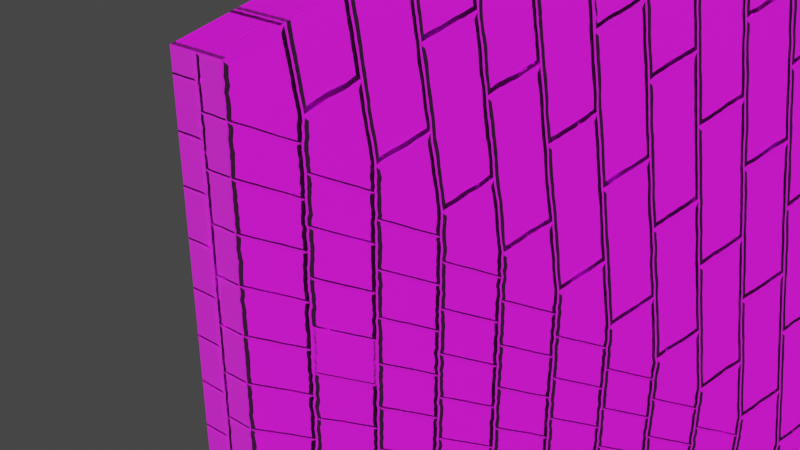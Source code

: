 # Source: Wall.blend  (saved by Blender 3.6.11; exported with 4.5.12 LTS)
import bpy
from mathutils import Matrix  # noqa: F401  (used for matrix-valued properties, if any)

bpy.ops.wm.read_factory_settings(use_empty=True)
scene = bpy.context.scene
scene.name = 'Scene'

# ---- collections
col_collection = bpy.data.collections.new('Collection'); scene.collection.children.link(col_collection)

# ---- images (referenced by path relative to the original .blend; pixels are not part of the script)
import os
ASSET_DIR = os.environ.get("B2B_ASSET_DIR", "")  # directory of the original .blend (textures are referenced by path, not embedded)
HERE = os.path.dirname(os.path.abspath(__file__))  # packed textures are extracted next to this script under _unpacked/

def load_image(name, relpath, width, height, colorspace="sRGB"):
    """Load a texture the original file referenced (path relative to the .blend, or extracted next to this script)."""
    p = next((c for c in (os.path.join(HERE, relpath), os.path.join(ASSET_DIR, relpath)) if relpath and os.path.exists(c)), "")
    if p:
        img = bpy.data.images.load(p, check_existing=True)
        img.name = name
    else:  # same state as the original file: an image datablock whose file is absent (Cycles renders it pink)
        img = bpy.data.images.new(name, width, height)
        img.source = "FILE"
        img.filepath = "//" + (relpath or name)
    img.colorspace_settings.name = colorspace
    return img
img_brickbasetexture = load_image('BrickBaseTexture', 'BrickBaseTexture.png', 1024, 1024, 'sRGB')
img_bricknormaltexture = load_image('BrickNormalTexture', 'BrickNormalTexture.png', 1024, 1024, 'sRGB')

# ---- materials (node trees are filled in below, after node groups)
mat_brick = bpy.data.materials.new('Brick')
mat_brick.displacement_method = 'BOTH'
mat_brick.alpha_threshold = 0.0
mat_brick.roughness = 0.5
mat_brick.line_color = (0.0, 0.0, 0.0, 1.0)

# ---- node groups
ng_brick = bpy.data.node_groups.new('Brick', 'ShaderNodeTree')
_s = ng_brick.interface.new_socket(name='Shader', in_out='OUTPUT', socket_type='NodeSocketShader')
_s = ng_brick.interface.new_socket(name='Displacement', in_out='OUTPUT', socket_type='NodeSocketVector')
_s = ng_brick.interface.new_socket(name='Vector', in_out='INPUT', socket_type='NodeSocketVector')
_s = ng_brick.interface.new_socket(name='Scale', in_out='INPUT', socket_type='NodeSocketFloat')
_s.default_value = 1.0
_s = ng_brick.interface.new_socket(name='Color 1', in_out='INPUT', socket_type='NodeSocketColor')
_s.default_value = (0.1274, 0.05127, 0.04519, 1.0)
_s = ng_brick.interface.new_socket(name='Color 2', in_out='INPUT', socket_type='NodeSocketColor')
_s.default_value = (0.5395, 0.4125, 0.3663, 1.0)
_s = ng_brick.interface.new_socket(name='Brightness', in_out='INPUT', socket_type='NodeSocketFloat')
_s.default_value = 1.0
_s.min_value = 0.0
_s.max_value = 2.0
_s = ng_brick.interface.new_socket(name='Roughness', in_out='INPUT', socket_type='NodeSocketFloat')
_s.subtype = 'FACTOR'
_s.default_value = 0.7227
_s.min_value = 0.0
_s.max_value = 1.0
_s = ng_brick.interface.new_socket(name='Bricks Bump Strength', in_out='INPUT', socket_type='NodeSocketFloat')
_s.subtype = 'FACTOR'
_s.default_value = 0.5
_s.min_value = 0.0
_s.max_value = 1.0
_s = ng_brick.interface.new_socket(name='Noise Bump Strength', in_out='INPUT', socket_type='NodeSocketFloat')
_s.subtype = 'FACTOR'
_s.default_value = 0.5
_s.min_value = 0.0
_s.max_value = 1.0
_N = ng_brick.nodes; _L = ng_brick.links
n0 = _N.new('NodeGroupOutput'); n0.name = 'Group Output'; n0.location = (1599, 0)
n1 = _N.new('ShaderNodeMapping'); n1.name = 'Mapping'; n1.location = (-1409, -147)
n2 = _N.new('ShaderNodeMix'); n2.name = 'Mix'; n2.location = (-1007, 5)
n2.data_type = 'RGBA'
n2.blend_type = 'LINEAR_LIGHT'
n2.inputs[0].default_value = 0.001
n3 = _N.new('ShaderNodeTexNoise'); n3.name = 'Noise Texture.001'; n3.location = (-1210, 148)
n3.inputs[2].default_value = 100.0
n3.inputs[3].default_value = 15.0
n4 = _N.new('ShaderNodeAmbientOcclusion'); n4.name = 'Ambient Occlusion'; n4.location = (-541, 455)
n4.inputs[1].default_value = 10.0
n5 = _N.new('ShaderNodeValToRGB'); n5.name = 'Color Ramp.001'; n5.location = (-283, 447)
while len(n5.color_ramp.elements) > 1: n5.color_ramp.elements.remove(n5.color_ramp.elements[-1])
n5.color_ramp.elements[0].position = 0.5; n5.color_ramp.elements[0].color = (0.0, 0.0, 0.0, 1.0)
_e = n5.color_ramp.elements.new(0.8455); _e.color = (1.0, 1.0, 1.0, 1.0)
n6 = _N.new('ShaderNodeMix'); n6.name = 'Mix.002'; n6.location = (-189, 131)
n6.data_type = 'RGBA'
n6.inputs[0].default_value = 0.2
n7 = _N.new('ShaderNodeDisplacement'); n7.name = 'Displacement'; n7.location = (1409, -80)
n7.inputs[1].default_value = 0.0
n7.inputs[2].default_value = 10.0
n8 = _N.new('ShaderNodeTexBrick'); n8.name = 'Brick Texture'; n8.location = (-789, -74)
n8.inputs[1].default_value = (0.0, 0.0, 0.0, 1.0)
n8.inputs[2].default_value = (0.4471, 0.4471, 0.4471, 1.0)
n8.inputs[4].default_value = 10.0
n8.inputs[6].default_value = 0.8
n9 = _N.new('ShaderNodeBump'); n9.name = 'Bump'; n9.location = (670, -245)
n9.inputs[1].default_value = 1.0
n9.inputs[2].default_value = 1.0
n10 = _N.new('ShaderNodeBsdfPrincipled'); n10.name = 'Principled BSDF'; n10.location = (979, 142)
n10.distribution = 'GGX'
n10.subsurface_method = 'RANDOM_WALK_SKIN'
n10.inputs[3].default_value = 1.45
n10.inputs[27].default_value = (0.0, 0.0, 0.0, 1.0)
n10.inputs[28].default_value = 1.0
n11 = _N.new('ShaderNodeBump'); n11.name = 'Bump.001'; n11.location = (373, -455)
n11.inputs[1].default_value = 1.0
n11.inputs[2].default_value = 1.0
n12 = _N.new('ShaderNodeTexNoise'); n12.name = 'Noise Texture'; n12.location = (84, -430)
n12.inputs[2].default_value = 25.0
n12.inputs[3].default_value = 6.0
n13 = _N.new('ShaderNodeMix'); n13.name = 'Mix.003'; n13.location = (172, 268)
n13.data_type = 'RGBA'
n13.blend_type = 'DARKEN'
n13.inputs[0].default_value = 0.32
n14 = _N.new('ShaderNodeMix'); n14.name = 'Mix.001'; n14.location = (-436, 122)
n14.data_type = 'RGBA'
n15 = _N.new('ShaderNodeHueSaturation'); n15.name = 'Hue/Saturation/Value'; n15.location = (594, 196)
n16 = _N.new('NodeGroupInput'); n16.name = 'Group Input'; n16.location = (-356, -304)
_L.new(n12.outputs[0], n11.inputs[3])
_L.new(n8.outputs[0], n14.inputs[0])
_L.new(n1.outputs[0], n3.inputs[0])
_L.new(n3.outputs[0], n2.inputs[7])
_L.new(n8.outputs[0], n7.inputs[0])
_L.new(n11.outputs[0], n9.inputs[4])
_L.new(n5.outputs[0], n13.inputs[7])
_L.new(n4.outputs[0], n5.inputs[0])
_L.new(n2.outputs[2], n8.inputs[0])
_L.new(n6.outputs[2], n13.inputs[6])
_L.new(n8.outputs[0], n9.inputs[3])
_L.new(n14.outputs[2], n6.inputs[6])
_L.new(n3.outputs[0], n6.inputs[7])
_L.new(n1.outputs[0], n2.inputs[6])
_L.new(n9.outputs[0], n10.inputs[5])
_L.new(n16.outputs[0], n1.inputs[0])
_L.new(n7.outputs[0], n0.inputs[1])
_L.new(n10.outputs[0], n0.inputs[0])
_L.new(n16.outputs[1], n1.inputs[3])
_L.new(n16.outputs[2], n14.inputs[6])
_L.new(n16.outputs[3], n14.inputs[7])
_L.new(n15.outputs[0], n10.inputs[0])
_L.new(n13.outputs[2], n15.inputs[4])
_L.new(n16.outputs[4], n15.inputs[2])
_L.new(n16.outputs[5], n10.inputs[2])
_L.new(n16.outputs[6], n9.inputs[0])
_L.new(n16.outputs[7], n11.inputs[0])
n0.is_active_output = True

# ---- material node trees
mat_brick.use_nodes = True; mat_brick.node_tree.nodes.clear()

# ---- world
world_world = bpy.data.worlds.new('World'); scene.world = world_world
world_world.use_nodes = True; world_world.node_tree.nodes.clear()
_N = world_world.node_tree.nodes; _L = world_world.node_tree.links
n0 = _N.new('ShaderNodeOutputWorld'); n0.name = 'World Output'; n0.location = (300, 300)
n1 = _N.new('ShaderNodeBackground'); n1.name = 'Background'; n1.location = (10, 300)
n1.inputs[0].default_value = (0.05088, 0.05088, 0.05088, 1.0)
_L.new(n1.outputs[0], n0.inputs[0])
n0.is_active_output = True
world_world.color = (0.05088, 0.05088, 0.05088)
world_world.use_sun_shadow = False
world_world.sun_shadow_jitter_overblur = 0.0

# ---- meshes
me_cube = bpy.data.meshes.new('Cube')
me_cube.from_pydata([(-0.1211, -1.0, -1.0), (-0.1211, -1.0, 1.0), (-0.1211, 1.0, -1.0), (-0.1211, 1.0, 1.0), (0.1211, -1.0, -1.0), (0.1211, -1.0, 1.0), (0.1211, 1.0, -1.0), (0.1211, 1.0, 1.0)], [], [(0, 1, 3, 2), (2, 3, 7, 6), (6, 7, 5, 4), (4, 5, 1, 0), (2, 6, 4, 0), (7, 3, 1, 5)])
_uv = me_cube.uv_layers.new(name='UVMap')
_uv.uv.foreach_set('vector', [0.375, 0.0, 0.625, 0.0, 0.625, 0.25, 0.375, 0.25, 0.375, 0.3653, 0.625, 0.3653, 0.625, 0.3847, 0.375, 0.3847, 0.375, 0.5, 0.625, 0.5, 0.625, 0.75, 0.375, 0.75, 0.375, 0.8675, 0.625, 0.8675, 0.625, 0.8825, 0.375, 0.8825, 0.125, 0.5, 0.375, 0.5, 0.375, 0.75, 0.125, 0.75, 0.625, 0.5, 0.875, 0.5, 0.875, 0.75, 0.625, 0.75])
_uv.active_render = True
_uv = me_cube.uv_layers.new(name='Baked')
_uv.uv.foreach_set('vector', [0.365, 0.03031, 0.6443, 0.03031, 0.6443, 0.3096, 0.365, 0.3096, 0.01796, 0.3376, 0.982, 0.3376, 0.982, 0.4124, 0.01796, 0.4124, 0.3391, 0.4641, 0.6609, 0.4641, 0.6609, 0.7859, 0.3391, 0.7859, 0.02401, 0.8463, 0.976, 0.8463, 0.976, 0.9037, 0.02401, 0.9037, 0.01727, 0.4641, 0.3391, 0.4641, 0.3391, 0.7859, 0.01727, 0.7859, 0.6609, 0.4641, 0.9827, 0.4641, 0.9827, 0.7859, 0.6609, 0.7859])
me_cube.materials.append(mat_brick)
me_cube.update()

# ---- objects
ob_cube_001 = bpy.data.objects.new('Cube.001', me_cube)
_N = mat_brick.node_tree.nodes; _L = mat_brick.node_tree.links
n0 = _N.new('ShaderNodeTexCoord'); n0.name = 'Texture Coordinate'; n0.location = (-754, 331)
n0.object = None
n1 = _N.new('ShaderNodeUVMap'); n1.name = 'UV Map'; n1.location = (-1300, 740)
n1.uv_map = 'Baked'
n2 = _N.new('ShaderNodeOutputMaterial'); n2.name = 'Material Output'; n2.location = (40, 400)
n3 = _N.new('ShaderNodeGroup'); n3.name = 'Group'; n3.location = (-486, 347)
n3.node_tree = ng_brick
n3.inputs[1].default_value = 2.0
n3.inputs[2].default_value = (0.1274, 0.01398, 0.01332, 1.0)
n3.inputs[3].default_value = (0.5395, 0.3062, 0.2015, 1.0)
n3.inputs[4].default_value = 0.8
n3.inputs[5].default_value = 0.7227
n3.inputs[6].default_value = 0.5167
n3.inputs[7].default_value = 0.6333
n4 = _N.new('ShaderNodeTexImage'); n4.name = 'Image Texture'; n4.location = (-860, 1001)
n4.image = img_brickbasetexture
n5 = _N.new('ShaderNodeTexImage'); n5.name = 'Image Texture.001'; n5.location = (-860, 720)
n5.image = img_bricknormaltexture
n6 = _N.new('ShaderNodeBsdfPrincipled'); n6.name = 'Principled BSDF'; n6.location = (-400, 1100)
n6.distribution = 'GGX'
n6.subsurface_method = 'RANDOM_WALK_SKIN'
n6.inputs[2].default_value = 0.723
n6.inputs[3].default_value = 1.45
n6.inputs[27].default_value = (0.0, 0.0, 0.0, 1.0)
n6.inputs[28].default_value = 1.0
_L.new(n0.outputs[2], n3.inputs[0])
_L.new(n4.outputs[0], n6.inputs[0])
_L.new(n5.outputs[0], n6.inputs[5])
_L.new(n1.outputs[0], n4.inputs[0])
_L.new(n1.outputs[0], n5.inputs[0])
_L.new(n3.outputs[1], n2.inputs[2])
_L.new(n6.outputs[0], n2.inputs[0])
n2.is_active_output = True

# ---- transforms, parenting, visibility, modifiers, constraints
ob_cube_001.location = (0.0, 0.0, 0.0)

# ---- collection membership
col_collection.objects.link(ob_cube_001)

# ---- scene / render settings (as saved in the file)
scene.frame_start = 1; scene.frame_end = 250; scene.frame_set(15)
scene.render.engine = 'CYCLES'
scene.cycles.sampling_pattern = 'TABULATED_SOBOL'
scene.cycles.bake_type = 'NORMAL'
scene.view_settings.view_transform = 'Filmic'
bpy.context.view_layer.update()

# ---- added for rendering (the .blend has no active camera and no usable light): camera, sun
cam_auto = bpy.data.cameras.new('AutoCamera')
cam_auto.lens = 50.0
cam_auto.sensor_width = 36.0
cam_auto.clip_end = 1000.0
ob_auto_camera = bpy.data.objects.new('AutoCamera', cam_auto)
scene.collection.objects.link(ob_auto_camera)
ob_auto_camera.location = (2.62651, -3.15181, 2.10121)
ob_auto_camera.rotation_euler = (1.09748, -7.21219e-08, 0.694738)
scene.camera = ob_auto_camera
light_auto_sun = bpy.data.lights.new('AutoSun', 'SUN')
light_auto_sun.energy = 3.0
light_auto_sun.angle = 0.0523599
ob_auto_sun = bpy.data.objects.new('AutoSun', light_auto_sun)
scene.collection.objects.link(ob_auto_sun)
ob_auto_sun.rotation_euler = (0.872665, 0.174533, 0.523599)
bpy.context.view_layer.update()
